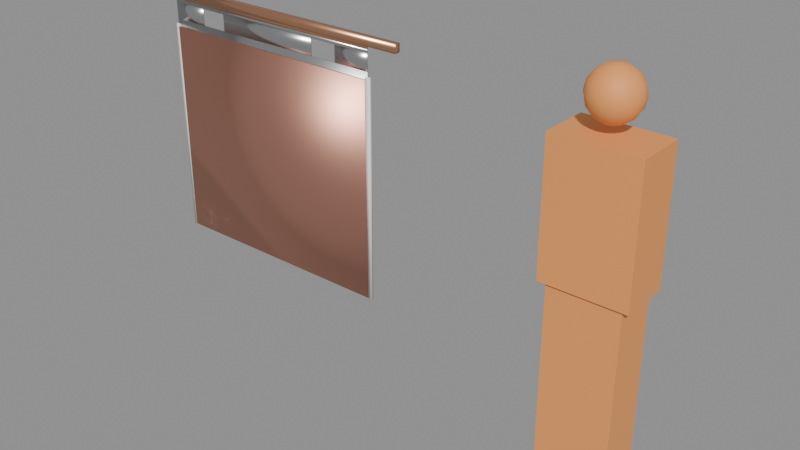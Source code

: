 # Source: SM_PermanentCathode.blend  (saved by Blender 5.2.45; exported with 4.5.12 LTS)
import bpy
from mathutils import Matrix  # noqa: F401  (used for matrix-valued properties, if any)

bpy.ops.wm.read_factory_settings(use_empty=True)
scene = bpy.context.scene
scene.name = 'Scene'

# ---- collections
col_sm_permanentcathode = bpy.data.collections.new('SM_PermanentCathode'); scene.collection.children.link(col_sm_permanentcathode)
col_ref = bpy.data.collections.new('REF'); scene.collection.children.link(col_ref)

# ---- materials (node trees are filled in below, after node groups)
mat_m_stainless = bpy.data.materials.new('M_Stainless')
mat_m_stainless.diffuse_color = (0.62, 0.63, 0.64, 1.0)
mat_m_copper_bus = bpy.data.materials.new('M_Copper_Bus')
mat_m_copper_bus.diffuse_color = (0.8, 0.42, 0.25, 1.0)
mat_m_polypropylene = bpy.data.materials.new('M_Polypropylene')
mat_m_polypropylene.diffuse_color = (0.9, 0.9, 0.85, 1.0)
mat_m_copper_cathode = bpy.data.materials.new('M_Copper_Cathode')
mat_m_copper_cathode.diffuse_color = (0.75, 0.38, 0.28, 1.0)
mat_m_ref_human = bpy.data.materials.new('M_REF_Human')
mat_m_ref_human.diffuse_color = (0.9, 0.35, 0.1, 1.0)

# ---- material node trees
mat_m_stainless.use_nodes = True; mat_m_stainless.node_tree.nodes.clear()
_N = mat_m_stainless.node_tree.nodes; _L = mat_m_stainless.node_tree.links
n0 = _N.new('ShaderNodeBsdfPrincipled'); n0.name = 'Principled BSDF'; n0.location = (-200, 100)
n0.inputs[0].default_value = (0.62, 0.63, 0.64, 1.0)
n0.inputs[1].default_value = 1.0
n0.inputs[2].default_value = 0.25
n0.inputs[10].default_value = 0.005
n1 = _N.new('ShaderNodeOutputMaterial'); n1.name = 'Material Output'; n1.location = (200, 100)
_L.new(n0.outputs[0], n1.inputs[0])
n1.is_active_output = True
mat_m_copper_bus.use_nodes = True; mat_m_copper_bus.node_tree.nodes.clear()
_N = mat_m_copper_bus.node_tree.nodes; _L = mat_m_copper_bus.node_tree.links
n0 = _N.new('ShaderNodeBsdfPrincipled'); n0.name = 'Principled BSDF'; n0.location = (-200, 100)
n0.inputs[0].default_value = (0.8, 0.42, 0.25, 1.0)
n0.inputs[1].default_value = 1.0
n0.inputs[2].default_value = 0.3
n0.inputs[10].default_value = 0.005
n1 = _N.new('ShaderNodeOutputMaterial'); n1.name = 'Material Output'; n1.location = (200, 100)
_L.new(n0.outputs[0], n1.inputs[0])
n1.is_active_output = True
mat_m_polypropylene.use_nodes = True; mat_m_polypropylene.node_tree.nodes.clear()
_N = mat_m_polypropylene.node_tree.nodes; _L = mat_m_polypropylene.node_tree.links
n0 = _N.new('ShaderNodeBsdfPrincipled'); n0.name = 'Principled BSDF'; n0.location = (-200, 100)
n0.inputs[0].default_value = (0.9, 0.9, 0.85, 1.0)
n0.inputs[10].default_value = 0.005
n1 = _N.new('ShaderNodeOutputMaterial'); n1.name = 'Material Output'; n1.location = (200, 100)
_L.new(n0.outputs[0], n1.inputs[0])
n1.is_active_output = True
mat_m_copper_cathode.use_nodes = True; mat_m_copper_cathode.node_tree.nodes.clear()
_N = mat_m_copper_cathode.node_tree.nodes; _L = mat_m_copper_cathode.node_tree.links
n0 = _N.new('ShaderNodeBsdfPrincipled'); n0.name = 'Principled BSDF'; n0.location = (-200, 100)
n0.inputs[0].default_value = (0.75, 0.38, 0.28, 1.0)
n0.inputs[1].default_value = 1.0
n0.inputs[2].default_value = 0.45
n0.inputs[10].default_value = 0.005
n1 = _N.new('ShaderNodeOutputMaterial'); n1.name = 'Material Output'; n1.location = (200, 100)
_L.new(n0.outputs[0], n1.inputs[0])
n1.is_active_output = True
mat_m_ref_human.use_nodes = True; mat_m_ref_human.node_tree.nodes.clear()
_N = mat_m_ref_human.node_tree.nodes; _L = mat_m_ref_human.node_tree.links
n0 = _N.new('ShaderNodeBsdfPrincipled'); n0.name = 'Principled BSDF'; n0.location = (-200, 100)
n0.inputs[0].default_value = (0.9, 0.35, 0.1, 1.0)
n0.inputs[2].default_value = 0.6
n0.inputs[10].default_value = 0.005
n1 = _N.new('ShaderNodeOutputMaterial'); n1.name = 'Material Output'; n1.location = (200, 100)
_L.new(n0.outputs[0], n1.inputs[0])
n1.is_active_output = True

# ---- meshes
me_ca_plate = bpy.data.meshes.new('CA_Plate')
me_ca_plate.from_pydata([(-0.52, -0.001625, -1.05), (-0.52, -0.001625, -0.1), (-0.52, 0.001625, -1.05), (-0.52, 0.001625, -0.1), (0.52, -0.001625, -1.05), (0.52, -0.001625, -0.1), (0.52, 0.001625, -1.05), (0.52, 0.001625, -0.1), (-0.52, -0.001625, -0.03), (-0.52, -0.001625, -0.015), (-0.52, 0.001625, -0.03), (-0.52, 0.001625, -0.015), (0.52, -0.001625, -0.03), (0.52, -0.001625, -0.015), (0.52, 0.001625, -0.03), (0.52, 0.001625, -0.015), (-0.52, -0.001625, -0.1), (-0.52, -0.001625, -0.03), (-0.52, 0.001625, -0.1), (-0.52, 0.001625, -0.03), (-0.36, -0.001625, -0.1), (-0.36, -0.001625, -0.03), (-0.36, 0.001625, -0.1), (-0.36, 0.001625, -0.03), (-0.24, -0.001625, -0.1), (-0.24, -0.001625, -0.03), (-0.24, 0.001625, -0.1), (-0.24, 0.001625, -0.03), (0.24, -0.001625, -0.1), (0.24, -0.001625, -0.03), (0.24, 0.001625, -0.1), (0.24, 0.001625, -0.03), (0.36, -0.001625, -0.1), (0.36, -0.001625, -0.03), (0.36, 0.001625, -0.1), (0.36, 0.001625, -0.03), (0.52, -0.001625, -0.1), (0.52, -0.001625, -0.03), (0.52, 0.001625, -0.1), (0.52, 0.001625, -0.03), (-0.52, -0.002225, -0.015), (-0.52, -0.002225, 0.0), (-0.52, 0.002225, -0.015), (-0.52, 0.002225, 0.0), (0.52, -0.002225, -0.015), (0.52, -0.002225, 0.0), (0.52, 0.002225, -0.015), (0.52, 0.002225, 0.0), (-0.66, -0.0125, 0.0), (-0.66, -0.0125, 0.035), (-0.66, 0.0125, 0.0), (-0.66, 0.0125, 0.035), (0.66, -0.0125, 0.0), (0.66, -0.0125, 0.035), (0.66, 0.0125, 0.0), (0.66, 0.0125, 0.035), (-0.53, -0.006, -1.05), (-0.53, -0.006, -0.12), (-0.53, 0.006, -1.05), (-0.53, 0.006, -0.12), (-0.512, -0.006, -1.05), (-0.512, -0.006, -0.12), (-0.512, 0.006, -1.05), (-0.512, 0.006, -0.12), (0.512, -0.006, -1.05), (0.512, -0.006, -0.12), (0.512, 0.006, -1.05), (0.512, 0.006, -0.12), (0.53, -0.006, -1.05), (0.53, -0.006, -0.12), (0.53, 0.006, -1.05), (0.53, 0.006, -0.12)], [], [(0, 1, 3, 2), (2, 3, 7, 6), (6, 7, 5, 4), (4, 5, 1, 0), (2, 6, 4, 0), (7, 3, 1, 5), (8, 9, 11, 10), (10, 11, 15, 14), (14, 15, 13, 12), (12, 13, 9, 8), (10, 14, 12, 8), (15, 11, 9, 13), (16, 17, 19, 18), (18, 19, 23, 22), (22, 23, 21, 20), (20, 21, 17, 16), (18, 22, 20, 16), (23, 19, 17, 21), (24, 25, 27, 26), (26, 27, 31, 30), (30, 31, 29, 28), (28, 29, 25, 24), (26, 30, 28, 24), (31, 27, 25, 29), (32, 33, 35, 34), (34, 35, 39, 38), (38, 39, 37, 36), (36, 37, 33, 32), (34, 38, 36, 32), (39, 35, 33, 37), (40, 41, 43, 42), (42, 43, 47, 46), (46, 47, 45, 44), (44, 45, 41, 40), (42, 46, 44, 40), (47, 43, 41, 45), (48, 49, 51, 50), (50, 51, 55, 54), (54, 55, 53, 52), (52, 53, 49, 48), (50, 54, 52, 48), (55, 51, 49, 53), (56, 57, 59, 58), (58, 59, 63, 62), (62, 63, 61, 60), (60, 61, 57, 56), (58, 62, 60, 56), (63, 59, 57, 61), (64, 65, 67, 66), (66, 67, 71, 70), (70, 71, 69, 68), (68, 69, 65, 64), (66, 70, 68, 64), (71, 67, 65, 69)])
me_ca_plate.polygons.foreach_set('use_smooth', [True] * 54)
me_ca_plate.polygons.foreach_set('material_index', [0, 0, 0, 0, 0, 0, 0, 0, 0, 0, 0, 0, 0, 0, 0, 0, 0, 0, 0, 0, 0, 0, 0, 0, 0, 0, 0, 0, 0, 0, 1, 1, 1, 1, 1, 1, 1, 1, 1, 1, 1, 1, 2, 2, 2, 2, 2, 2, 2, 2, 2, 2, 2, 2])
_k = set([(0, 1), (0, 2), (0, 4), (1, 3), (1, 5), (2, 3), (2, 6), (3, 7), (4, 5), (4, 6), (5, 7), (6, 7), (8, 9), (8, 10), (8, 12), (9, 11), (9, 13), (10, 11), (10, 14), (11, 15), (12, 13), (12, 14), (13, 15), (14, 15), (16, 17), (16, 18), (16, 20), (17, 19), (17, 21), (18, 19), (18, 22), (19, 23), (20, 21), (20, 22), (21, 23), (22, 23), (24, 25), (24, 26), (24, 28), (25, 27), (25, 29), (26, 27), (26, 30), (27, 31), (28, 29), (28, 30), (29, 31), (30, 31), (32, 33), (32, 34), (32, 36), (33, 35), (33, 37), (34, 35), (34, 38), (35, 39), (36, 37), (36, 38), (37, 39), (38, 39), (40, 41), (40, 42), (40, 44), (41, 43), (41, 45), (42, 43), (42, 46), (43, 47), (44, 45), (44, 46), (45, 47), (46, 47), (48, 49), (48, 50), (48, 52), (49, 51), (49, 53), (50, 51), (50, 54), (51, 55), (52, 53), (52, 54), (53, 55), (54, 55), (56, 57), (56, 58), (56, 60), (57, 59), (57, 61), (58, 59), (58, 62), (59, 63), (60, 61), (60, 62), (61, 63), (62, 63), (64, 65), (64, 66), (64, 68), (65, 67), (65, 69), (66, 67), (66, 70), (67, 71), (68, 69), (68, 70), (69, 71), (70, 71)])
me_ca_plate.attributes.new('sharp_edge', 'BOOLEAN', 'EDGE').data.foreach_set('value', [ (min(e.vertices), max(e.vertices)) in _k for e in me_ca_plate.edges])
me_ca_plate.materials.append(mat_m_stainless)
me_ca_plate.materials.append(mat_m_copper_bus)
me_ca_plate.materials.append(mat_m_polypropylene)
me_ca_plate.update()
me_ca_depositfront = bpy.data.meshes.new('CA_DepositFront')
me_ca_depositfront.from_pydata([(-0.512, -0.008, -0.915), (-0.512, -0.008, 2.98e-08), (-0.512, 0.0, -0.915), (-0.512, 0.0, 2.98e-08), (0.512, -0.008, -0.915), (0.512, -0.008, 2.98e-08), (0.512, 0.0, -0.915), (0.512, 0.0, 2.98e-08)], [], [(0, 1, 3, 2), (2, 3, 7, 6), (6, 7, 5, 4), (4, 5, 1, 0), (2, 6, 4, 0), (7, 3, 1, 5)])
me_ca_depositfront.polygons.foreach_set('use_smooth', [True] * 6)
_k = set([(0, 1), (0, 2), (0, 4), (1, 3), (1, 5), (2, 3), (2, 6), (3, 7), (4, 5), (4, 6), (5, 7), (6, 7)])
me_ca_depositfront.attributes.new('sharp_edge', 'BOOLEAN', 'EDGE').data.foreach_set('value', [ (min(e.vertices), max(e.vertices)) in _k for e in me_ca_depositfront.edges])
me_ca_depositfront.materials.append(mat_m_copper_cathode)
me_ca_depositfront.update()
me_ca_depositback = bpy.data.meshes.new('CA_DepositBack')
me_ca_depositback.from_pydata([(-0.512, 0.0, -0.915), (-0.512, 0.0, 2.98e-08), (-0.512, 0.008, -0.915), (-0.512, 0.008, 2.98e-08), (0.512, 0.0, -0.915), (0.512, 0.0, 2.98e-08), (0.512, 0.008, -0.915), (0.512, 0.008, 2.98e-08)], [], [(0, 1, 3, 2), (2, 3, 7, 6), (6, 7, 5, 4), (4, 5, 1, 0), (2, 6, 4, 0), (7, 3, 1, 5)])
me_ca_depositback.polygons.foreach_set('use_smooth', [True] * 6)
_k = set([(0, 1), (0, 2), (0, 4), (1, 3), (1, 5), (2, 3), (2, 6), (3, 7), (4, 5), (4, 6), (5, 7), (6, 7)])
me_ca_depositback.attributes.new('sharp_edge', 'BOOLEAN', 'EDGE').data.foreach_set('value', [ (min(e.vertices), max(e.vertices)) in _k for e in me_ca_depositback.edges])
me_ca_depositback.materials.append(mat_m_copper_cathode)
me_ca_depositback.update()
me_ref_human_1p8m = bpy.data.meshes.new('REF_Human_1p8m')
me_ref_human_1p8m.from_pydata([(-0.175, -0.11, 1.192e-07), (-0.175, -0.11, 0.85), (-0.175, 0.11, 1.192e-07), (-0.175, 0.11, 0.85), (0.175, -0.11, 1.192e-07), (0.175, -0.11, 0.85), (0.175, 0.11, 1.192e-07), (0.175, 0.11, 0.85), (-0.21, -0.125, 0.845), (-0.21, -0.125, 1.495), (-0.21, 0.125, 0.845), (-0.21, 0.125, 1.495), (0.21, -0.125, 0.845), (0.21, -0.125, 1.495), (0.21, 0.125, 0.845), (0.21, 0.125, 1.495), (0.0, 0.0, 1.78), (0.0, 0.1109, 1.706), (0.0, 0.12, 1.66), (0.0, 0.1109, 1.614), (0.0, 0.08485, 1.575), (0.0, 0.04592, 1.549), (0.0, 0.0, 1.54), (0.01757, 0.04243, 1.771), (0.03247, 0.07839, 1.745), (0.04243, 0.1024, 1.706), (0.04592, 0.1109, 1.66), (0.04243, 0.1024, 1.614), (0.03247, 0.07839, 1.575), (0.01757, 0.04243, 1.549), (0.03247, 0.03247, 1.771), (0.06, 0.06, 1.745), (0.07839, 0.07839, 1.706), (0.08485, 0.08485, 1.66), (0.07839, 0.07839, 1.614), (0.06, 0.06, 1.575), (0.03247, 0.03247, 1.549), (0.04243, 0.01757, 1.771), (0.07839, 0.03247, 1.745), (0.1024, 0.04243, 1.706), (0.1109, 0.04592, 1.66), (0.1024, 0.04243, 1.614), (0.07839, 0.03247, 1.575), (0.04243, 0.01757, 1.549), (0.04592, 0.0, 1.771), (0.08485, 0.0, 1.745), (0.1109, 0.0, 1.706), (0.12, 0.0, 1.66), (0.1109, 0.0, 1.614), (0.08485, 0.0, 1.575), (0.04592, 0.0, 1.549), (0.04243, -0.01757, 1.771), (0.07839, -0.03247, 1.745), (0.1024, -0.04243, 1.706), (0.1109, -0.04592, 1.66), (0.1024, -0.04243, 1.614), (0.07839, -0.03247, 1.575), (0.04243, -0.01757, 1.549), (0.03247, -0.03247, 1.771), (0.06, -0.06, 1.745), (0.07839, -0.07839, 1.706), (0.08485, -0.08485, 1.66), (0.07839, -0.07839, 1.614), (0.06, -0.06, 1.575), (0.03247, -0.03247, 1.549), (0.01757, -0.04243, 1.771), (0.03247, -0.07839, 1.745), (0.04243, -0.1024, 1.706), (0.04592, -0.1109, 1.66), (0.04243, -0.1024, 1.614), (0.03247, -0.07839, 1.575), (0.01757, -0.04243, 1.549), (0.0, -0.04592, 1.771), (0.0, -0.08485, 1.745), (0.0, -0.1109, 1.706), (0.0, -0.12, 1.66), (0.0, -0.1109, 1.614), (0.0, -0.08485, 1.575), (0.0, -0.04592, 1.549), (-0.01757, -0.04243, 1.771), (-0.03247, -0.07839, 1.745), (-0.04243, -0.1024, 1.706), (-0.04592, -0.1109, 1.66), (-0.04243, -0.1024, 1.614), (-0.03247, -0.07839, 1.575), (-0.01757, -0.04243, 1.549), (-0.03247, -0.03247, 1.771), (-0.06, -0.06, 1.745), (-0.07839, -0.07839, 1.706), (-0.08485, -0.08485, 1.66), (-0.07839, -0.07839, 1.614), (-0.06, -0.06, 1.575), (-0.03247, -0.03247, 1.549), (-0.04243, -0.01757, 1.771), (-0.07839, -0.03247, 1.745), (-0.1024, -0.04243, 1.706), (-0.1109, -0.04592, 1.66), (-0.1024, -0.04243, 1.614), (-0.07839, -0.03247, 1.575), (-0.04243, -0.01757, 1.549), (-0.04592, 0.0, 1.771), (-0.08485, 0.0, 1.745), (-0.1109, 5.96e-08, 1.706), (-0.12, 0.0, 1.66), (-0.1109, 5.96e-08, 1.614), (-0.08485, 0.0, 1.575), (-0.04592, 0.0, 1.549), (-0.04243, 0.01757, 1.771), (-0.07839, 0.03247, 1.745), (-0.1024, 0.04243, 1.706), (-0.1109, 0.04592, 1.66), (-0.1024, 0.04243, 1.614), (-0.07839, 0.03247, 1.575), (-0.04243, 0.01757, 1.549), (-0.03247, 0.03247, 1.771), (-0.06, 0.06, 1.745), (-0.07839, 0.07839, 1.706), (-0.08485, 0.08485, 1.66), (-0.07839, 0.07839, 1.614), (-0.06, 0.06, 1.575), (-0.03247, 0.03247, 1.549), (-0.01757, 0.04243, 1.771), (-0.03247, 0.07839, 1.745), (-0.04243, 0.1024, 1.706), (-0.04592, 0.1109, 1.66), (-0.04243, 0.1024, 1.614), (-0.03247, 0.07839, 1.575), (-0.01757, 0.04243, 1.549), (0.0, 0.04592, 1.771), (0.0, 0.08485, 1.745)], [], [(0, 1, 3, 2), (2, 3, 7, 6), (6, 7, 5, 4), (4, 5, 1, 0), (2, 6, 4, 0), (7, 3, 1, 5), (8, 9, 11, 10), (10, 11, 15, 14), (14, 15, 13, 12), (12, 13, 9, 8), (10, 14, 12, 8), (15, 11, 9, 13), (20, 19, 27, 28), (18, 17, 25, 26), (129, 128, 23, 24), (21, 20, 28, 29), (19, 18, 26, 27), (17, 129, 24, 25), (128, 16, 23), (22, 21, 29), (29, 28, 35, 36), (27, 26, 33, 34), (25, 24, 31, 32), (23, 16, 30), (22, 29, 36), (28, 27, 34, 35), (26, 25, 32, 33), (24, 23, 30, 31), (32, 31, 38, 39), (30, 16, 37), (22, 36, 43), (35, 34, 41, 42), (33, 32, 39, 40), (31, 30, 37, 38), (36, 35, 42, 43), (34, 33, 40, 41), (22, 43, 50), (42, 41, 48, 49), (40, 39, 46, 47), (38, 37, 44, 45), (43, 42, 49, 50), (41, 40, 47, 48), (39, 38, 45, 46), (37, 16, 44), (45, 44, 51, 52), (50, 49, 56, 57), (48, 47, 54, 55), (46, 45, 52, 53), (44, 16, 51), (22, 50, 57), (49, 48, 55, 56), (47, 46, 53, 54), (57, 56, 63, 64), (55, 54, 61, 62), (53, 52, 59, 60), (51, 16, 58), (22, 57, 64), (56, 55, 62, 63), (54, 53, 60, 61), (52, 51, 58, 59), (58, 16, 65), (22, 64, 71), (63, 62, 69, 70), (61, 60, 67, 68), (59, 58, 65, 66), (64, 63, 70, 71), (62, 61, 68, 69), (60, 59, 66, 67), (70, 69, 76, 77), (68, 67, 74, 75), (66, 65, 72, 73), (71, 70, 77, 78), (69, 68, 75, 76), (67, 66, 73, 74), (65, 16, 72), (22, 71, 78), (78, 77, 84, 85), (76, 75, 82, 83), (74, 73, 80, 81), (72, 16, 79), (22, 78, 85), (77, 76, 83, 84), (75, 74, 81, 82), (73, 72, 79, 80), (83, 82, 89, 90), (81, 80, 87, 88), (79, 16, 86), (22, 85, 92), (84, 83, 90, 91), (82, 81, 88, 89), (80, 79, 86, 87), (85, 84, 91, 92), (22, 92, 99), (91, 90, 97, 98), (89, 88, 95, 96), (87, 86, 93, 94), (92, 91, 98, 99), (90, 89, 96, 97), (88, 87, 94, 95), (86, 16, 93), (96, 95, 102, 103), (94, 93, 100, 101), (99, 98, 105, 106), (97, 96, 103, 104), (95, 94, 101, 102), (93, 16, 100), (22, 99, 106), (98, 97, 104, 105), (106, 105, 112, 113), (104, 103, 110, 111), (102, 101, 108, 109), (100, 16, 107), (22, 106, 113), (105, 104, 111, 112), (103, 102, 109, 110), (101, 100, 107, 108), (109, 108, 115, 116), (107, 16, 114), (22, 113, 120), (112, 111, 118, 119), (110, 109, 116, 117), (108, 107, 114, 115), (113, 112, 119, 120), (111, 110, 117, 118), (22, 120, 127), (119, 118, 125, 126), (117, 116, 123, 124), (115, 114, 121, 122), (120, 119, 126, 127), (118, 117, 124, 125), (116, 115, 122, 123), (114, 16, 121), (122, 121, 128, 129), (127, 126, 20, 21), (125, 124, 18, 19), (123, 122, 129, 17), (121, 16, 128), (22, 127, 21), (126, 125, 19, 20), (124, 123, 17, 18)])
me_ref_human_1p8m.polygons.foreach_set('use_smooth', [True] * 140)
_k = set([(0, 1), (0, 2), (0, 4), (1, 3), (1, 5), (2, 3), (2, 6), (3, 7), (4, 5), (4, 6), (5, 7), (6, 7), (8, 9), (8, 10), (8, 12), (9, 11), (9, 13), (10, 11), (10, 14), (11, 15), (12, 13), (12, 14), (13, 15), (14, 15)])
me_ref_human_1p8m.attributes.new('sharp_edge', 'BOOLEAN', 'EDGE').data.foreach_set('value', [ (min(e.vertices), max(e.vertices)) in _k for e in me_ref_human_1p8m.edges])
me_ref_human_1p8m.materials.append(mat_m_ref_human)
me_ref_human_1p8m.update()

# ---- objects
ob_ca_plate = bpy.data.objects.new('CA_Plate', me_ca_plate)
ob_ca_depositfront = bpy.data.objects.new('CA_DepositFront', me_ca_depositfront)
ob_ca_depositback = bpy.data.objects.new('CA_DepositBack', me_ca_depositback)
ob_ref_human_1p8m = bpy.data.objects.new('REF_Human_1p8m', me_ref_human_1p8m)

# ---- transforms, parenting, visibility, modifiers, constraints
ob_ca_plate.location = (0.0, 0.0, 0.0)
ob_ca_depositfront.location = (0.0, -0.001625, -0.13)
ob_ca_depositback.location = (0.0, 0.001625, -0.13)
ob_ref_human_1p8m.location = (1.2, 0.6, -1.85)

# ---- collection membership
col_sm_permanentcathode.objects.link(ob_ca_plate)
col_sm_permanentcathode.objects.link(ob_ca_depositfront)
col_sm_permanentcathode.objects.link(ob_ca_depositback)
col_ref.objects.link(ob_ref_human_1p8m)

# ---- scene / render settings (as saved in the file)
scene.frame_start = 1; scene.frame_end = 250; scene.frame_set(1)
scene.render.engine = 'BLENDER_EEVEE_NEXT'
scene.render.bake_bias = 0.0
scene.render.bake_samples = 0
scene.render.compositor_device = 'GPU'
scene.eevee.use_volume_custom_range = False
scene.eevee.fast_gi_thickness_near = 0.1
scene.eevee.fast_gi_thickness_far = 0.0
scene.eevee.ray_tracing_options.screen_trace_thickness = 0.1
bpy.context.view_layer.update()

# ---- added for rendering (the .blend has no active camera and no usable light): camera, sun + grey world if the file has none
cam_auto = bpy.data.cameras.new('AutoCamera')
cam_auto.lens = 50.0
cam_auto.sensor_width = 36.0
cam_auto.clip_end = 1000.0
ob_auto_camera = bpy.data.objects.new('AutoCamera', cam_auto)
scene.collection.objects.link(ob_auto_camera)
ob_auto_camera.location = (3.05369, -2.85817, 1.23545)
ob_auto_camera.rotation_euler = (1.09748, -7.21219e-08, 0.694738)
scene.camera = ob_auto_camera
light_auto_sun = bpy.data.lights.new('AutoSun', 'SUN')
light_auto_sun.energy = 3.0
light_auto_sun.angle = 0.0523599
ob_auto_sun = bpy.data.objects.new('AutoSun', light_auto_sun)
scene.collection.objects.link(ob_auto_sun)
ob_auto_sun.rotation_euler = (0.872665, 0.174533, 0.523599)
if scene.world is None:
    world_auto = bpy.data.worlds.new('AutoWorld')
    world_auto.color = (0.3, 0.3, 0.3)
    scene.world = world_auto
bpy.context.view_layer.update()
